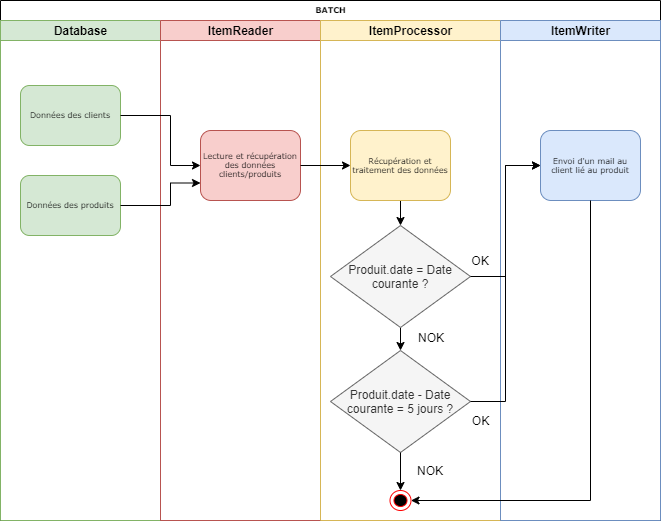

The diagram above was exported from draw.io. Its source (the exported page's mxGraphModel, read from the mxfile embedded in the PNG):
<mxGraphModel dx="868" dy="393" grid="1" gridSize="10" guides="1" tooltips="1" connect="1" arrows="1" fold="1" page="1" pageScale="1" pageWidth="1100" pageHeight="850" background="#ffffff" math="0" shadow="0">
  <root>
    <mxCell id="0" />
    <mxCell id="1" parent="0" />
    <mxCell id="77e6c97f196da883-1" value="BATCH" style="swimlane;html=1;childLayout=stackLayout;startSize=20;rounded=0;shadow=0;labelBackgroundColor=none;strokeWidth=1;fontFamily=Verdana;fontSize=8;align=center;" parent="1" vertex="1">
      <mxGeometry x="80" y="40" width="660" height="520" as="geometry" />
    </mxCell>
    <mxCell id="77e6c97f196da883-2" value="Database" style="swimlane;html=1;startSize=20;fillColor=#d5e8d4;strokeColor=#82b366;" parent="77e6c97f196da883-1" vertex="1">
      <mxGeometry y="20" width="160" height="500" as="geometry" />
    </mxCell>
    <mxCell id="77e6c97f196da883-8" value="Données des clients" style="rounded=1;whiteSpace=wrap;html=1;shadow=0;labelBackgroundColor=none;strokeWidth=1;fontFamily=Verdana;fontSize=8;align=center;fillColor=#d5e8d4;strokeColor=#82b366;" parent="77e6c97f196da883-2" vertex="1">
      <mxGeometry x="20" y="65" width="100" height="60" as="geometry" />
    </mxCell>
    <mxCell id="77e6c97f196da883-9" value="Données des produits" style="rounded=1;whiteSpace=wrap;html=1;shadow=0;labelBackgroundColor=none;strokeWidth=1;fontFamily=Verdana;fontSize=8;align=center;fillColor=#d5e8d4;strokeColor=#82b366;" parent="77e6c97f196da883-2" vertex="1">
      <mxGeometry x="20" y="155" width="100" height="60" as="geometry" />
    </mxCell>
    <mxCell id="77e6c97f196da883-3" value="ItemReader" style="swimlane;html=1;startSize=20;fillColor=#f8cecc;strokeColor=#b85450;" parent="77e6c97f196da883-1" vertex="1">
      <mxGeometry x="160" y="20" width="160" height="500" as="geometry" />
    </mxCell>
    <mxCell id="77e6c97f196da883-11" value="Lecture et récupération des données clients/produits" style="rounded=1;whiteSpace=wrap;html=1;shadow=0;labelBackgroundColor=none;strokeWidth=1;fontFamily=Verdana;fontSize=8;align=center;fillColor=#f8cecc;strokeColor=#b85450;" parent="77e6c97f196da883-3" vertex="1">
      <mxGeometry x="40" y="110" width="100" height="70" as="geometry" />
    </mxCell>
    <mxCell id="77e6c97f196da883-6" value="ItemProcessor" style="swimlane;html=1;startSize=20;fillColor=#fff2cc;strokeColor=#d6b656;" parent="77e6c97f196da883-1" vertex="1">
      <mxGeometry x="320" y="20" width="180" height="500" as="geometry" />
    </mxCell>
    <mxCell id="PF9PtAvIzIUAfuoIpmja-1" style="edgeStyle=orthogonalEdgeStyle;rounded=0;orthogonalLoop=1;jettySize=auto;html=1;exitX=0.5;exitY=1;exitDx=0;exitDy=0;entryX=0.5;entryY=0;entryDx=0;entryDy=0;" edge="1" parent="77e6c97f196da883-6" source="EEwX8gpcFkUaK1xZO6Xq-3" target="EEwX8gpcFkUaK1xZO6Xq-5">
      <mxGeometry relative="1" as="geometry" />
    </mxCell>
    <mxCell id="EEwX8gpcFkUaK1xZO6Xq-3" value="Récupération et traitement des données" style="rounded=1;whiteSpace=wrap;html=1;shadow=0;labelBackgroundColor=none;strokeWidth=1;fontFamily=Verdana;fontSize=8;align=center;fillColor=#fff2cc;strokeColor=#d6b656;" parent="77e6c97f196da883-6" vertex="1">
      <mxGeometry x="30" y="110" width="100" height="70" as="geometry" />
    </mxCell>
    <mxCell id="EEwX8gpcFkUaK1xZO6Xq-7" style="edgeStyle=orthogonalEdgeStyle;rounded=0;orthogonalLoop=1;jettySize=auto;html=1;exitX=0.5;exitY=1;exitDx=0;exitDy=0;entryX=0.5;entryY=0;entryDx=0;entryDy=0;" parent="77e6c97f196da883-6" source="EEwX8gpcFkUaK1xZO6Xq-5" target="EEwX8gpcFkUaK1xZO6Xq-6" edge="1">
      <mxGeometry relative="1" as="geometry" />
    </mxCell>
    <mxCell id="EEwX8gpcFkUaK1xZO6Xq-5" value="Produit.date = Date courante ?" style="rhombus;whiteSpace=wrap;html=1;fillColor=#f5f5f5;strokeColor=#666666;fontColor=#333333;" parent="77e6c97f196da883-6" vertex="1">
      <mxGeometry x="10" y="205" width="140" height="102" as="geometry" />
    </mxCell>
    <mxCell id="EEwX8gpcFkUaK1xZO6Xq-6" value="Produit.date - Date courante = 5 jours ?" style="rhombus;whiteSpace=wrap;html=1;fillColor=#f5f5f5;strokeColor=#666666;fontColor=#333333;" parent="77e6c97f196da883-6" vertex="1">
      <mxGeometry x="10" y="330" width="140" height="102" as="geometry" />
    </mxCell>
    <mxCell id="EEwX8gpcFkUaK1xZO6Xq-12" value="" style="ellipse;html=1;shape=endState;fillColor=#000000;strokeColor=#ff0000;" parent="77e6c97f196da883-6" vertex="1">
      <mxGeometry x="69.5" y="470" width="21" height="20" as="geometry" />
    </mxCell>
    <mxCell id="EEwX8gpcFkUaK1xZO6Xq-11" style="edgeStyle=orthogonalEdgeStyle;rounded=0;orthogonalLoop=1;jettySize=auto;html=1;exitX=0.5;exitY=1;exitDx=0;exitDy=0;entryX=0.5;entryY=0;entryDx=0;entryDy=0;" parent="77e6c97f196da883-6" source="EEwX8gpcFkUaK1xZO6Xq-6" target="EEwX8gpcFkUaK1xZO6Xq-12" edge="1">
      <mxGeometry relative="1" as="geometry">
        <mxPoint x="80.17647058823536" y="460" as="targetPoint" />
      </mxGeometry>
    </mxCell>
    <mxCell id="EEwX8gpcFkUaK1xZO6Xq-18" value="NOK" style="text;html=1;strokeColor=none;fillColor=none;align=center;verticalAlign=middle;whiteSpace=wrap;rounded=0;" parent="77e6c97f196da883-6" vertex="1">
      <mxGeometry x="90" y="440" width="40" height="20" as="geometry" />
    </mxCell>
    <mxCell id="EEwX8gpcFkUaK1xZO6Xq-19" value="NOK" style="text;html=1;strokeColor=none;fillColor=none;align=center;verticalAlign=middle;whiteSpace=wrap;rounded=0;" parent="77e6c97f196da883-6" vertex="1">
      <mxGeometry x="90.5" y="307" width="40" height="20" as="geometry" />
    </mxCell>
    <mxCell id="EEwX8gpcFkUaK1xZO6Xq-20" value="OK" style="text;html=1;strokeColor=none;fillColor=none;align=center;verticalAlign=middle;whiteSpace=wrap;rounded=0;" parent="77e6c97f196da883-6" vertex="1">
      <mxGeometry x="140" y="230" width="40" height="20" as="geometry" />
    </mxCell>
    <mxCell id="77e6c97f196da883-7" value="ItemWriter" style="swimlane;html=1;startSize=20;fillColor=#dae8fc;strokeColor=#6c8ebf;" parent="77e6c97f196da883-1" vertex="1">
      <mxGeometry x="500" y="20" width="160" height="500" as="geometry" />
    </mxCell>
    <mxCell id="EEwX8gpcFkUaK1xZO6Xq-8" value="Envoi d'un mail au client lié au produit" style="rounded=1;whiteSpace=wrap;html=1;shadow=0;labelBackgroundColor=none;strokeWidth=1;fontFamily=Verdana;fontSize=8;align=center;fillColor=#dae8fc;strokeColor=#6c8ebf;" parent="77e6c97f196da883-7" vertex="1">
      <mxGeometry x="40" y="110" width="100" height="70" as="geometry" />
    </mxCell>
    <mxCell id="EEwX8gpcFkUaK1xZO6Xq-17" value="OK" style="text;html=1;strokeColor=none;fillColor=none;align=center;verticalAlign=middle;whiteSpace=wrap;rounded=0;" parent="77e6c97f196da883-7" vertex="1">
      <mxGeometry x="-38" y="390" width="37" height="20" as="geometry" />
    </mxCell>
    <mxCell id="EEwX8gpcFkUaK1xZO6Xq-1" style="edgeStyle=orthogonalEdgeStyle;rounded=0;orthogonalLoop=1;jettySize=auto;html=1;exitX=1;exitY=0.5;exitDx=0;exitDy=0;" parent="77e6c97f196da883-1" source="77e6c97f196da883-8" target="77e6c97f196da883-11" edge="1">
      <mxGeometry relative="1" as="geometry">
        <Array as="points">
          <mxPoint x="170" y="115" />
          <mxPoint x="170" y="165" />
        </Array>
      </mxGeometry>
    </mxCell>
    <mxCell id="EEwX8gpcFkUaK1xZO6Xq-2" style="edgeStyle=orthogonalEdgeStyle;rounded=0;orthogonalLoop=1;jettySize=auto;html=1;exitX=1;exitY=0.5;exitDx=0;exitDy=0;entryX=0;entryY=0.75;entryDx=0;entryDy=0;" parent="77e6c97f196da883-1" source="77e6c97f196da883-9" target="77e6c97f196da883-11" edge="1">
      <mxGeometry relative="1" as="geometry">
        <Array as="points">
          <mxPoint x="170" y="205" />
          <mxPoint x="170" y="182" />
        </Array>
      </mxGeometry>
    </mxCell>
    <mxCell id="EEwX8gpcFkUaK1xZO6Xq-4" style="edgeStyle=orthogonalEdgeStyle;rounded=0;orthogonalLoop=1;jettySize=auto;html=1;exitX=1;exitY=0.5;exitDx=0;exitDy=0;entryX=0;entryY=0.5;entryDx=0;entryDy=0;" parent="77e6c97f196da883-1" source="77e6c97f196da883-11" target="EEwX8gpcFkUaK1xZO6Xq-3" edge="1">
      <mxGeometry relative="1" as="geometry" />
    </mxCell>
    <mxCell id="EEwX8gpcFkUaK1xZO6Xq-9" style="edgeStyle=orthogonalEdgeStyle;rounded=0;orthogonalLoop=1;jettySize=auto;html=1;entryX=0;entryY=0.5;entryDx=0;entryDy=0;" parent="77e6c97f196da883-1" source="EEwX8gpcFkUaK1xZO6Xq-5" target="EEwX8gpcFkUaK1xZO6Xq-8" edge="1">
      <mxGeometry relative="1" as="geometry" />
    </mxCell>
    <mxCell id="EEwX8gpcFkUaK1xZO6Xq-10" style="edgeStyle=orthogonalEdgeStyle;rounded=0;orthogonalLoop=1;jettySize=auto;html=1;entryX=0;entryY=0.5;entryDx=0;entryDy=0;" parent="77e6c97f196da883-1" source="EEwX8gpcFkUaK1xZO6Xq-6" target="EEwX8gpcFkUaK1xZO6Xq-8" edge="1">
      <mxGeometry relative="1" as="geometry" />
    </mxCell>
    <mxCell id="EEwX8gpcFkUaK1xZO6Xq-22" style="edgeStyle=orthogonalEdgeStyle;rounded=0;orthogonalLoop=1;jettySize=auto;html=1;exitX=0.5;exitY=1;exitDx=0;exitDy=0;entryX=1;entryY=0.5;entryDx=0;entryDy=0;" parent="77e6c97f196da883-1" source="EEwX8gpcFkUaK1xZO6Xq-8" target="EEwX8gpcFkUaK1xZO6Xq-12" edge="1">
      <mxGeometry relative="1" as="geometry" />
    </mxCell>
  </root>
</mxGraphModel>